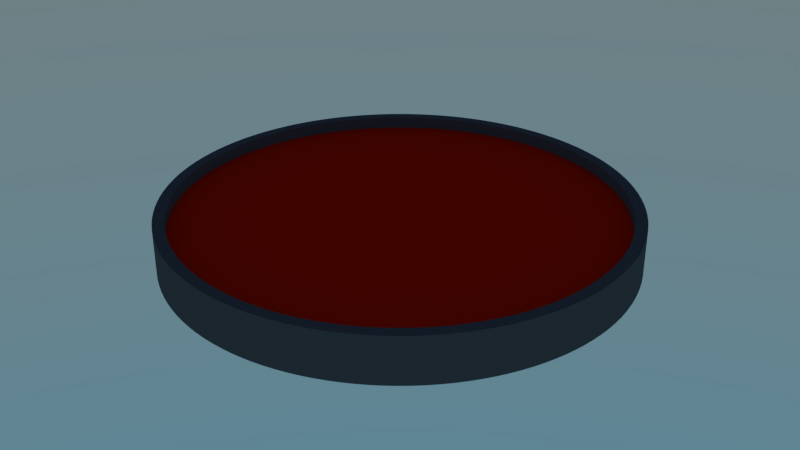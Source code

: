# Source: PetriBox.blend  (saved by Blender 2.79.0; exported with 4.5.12 LTS)
import bpy
from mathutils import Matrix  # noqa: F401  (used for matrix-valued properties, if any)

bpy.ops.wm.read_factory_settings(use_empty=True)
scene = bpy.context.scene
scene.name = 'Scene'

# ---- collections
col_collection_1 = bpy.data.collections.new('Collection 1'); scene.collection.children.link(col_collection_1)

# ---- materials (node trees are filled in below, after node groups)
mat_border = bpy.data.materials.new('Border')
mat_border.alpha_threshold = 0.0
mat_border.roughness = 0.5
mat_petri = bpy.data.materials.new('Petri')
mat_petri.alpha_threshold = 0.0
mat_petri.roughness = 0.5

# ---- material node trees
mat_border.use_nodes = True; mat_border.node_tree.nodes.clear()
_N = mat_border.node_tree.nodes; _L = mat_border.node_tree.links
n0 = _N.new('ShaderNodeOutputMaterial'); n0.name = 'Material Output'; n0.location = (300, 300)
n1 = _N.new('ShaderNodeBsdfDiffuse'); n1.name = 'Diffuse BSDF'; n1.location = (10, 300)
n1.inputs[0].default_value = (0.1156, 0.1156, 0.1156, 1.0)
_L.new(n1.outputs[0], n0.inputs[0])
n0.is_active_output = True
mat_petri.use_nodes = True; mat_petri.node_tree.nodes.clear()
_N = mat_petri.node_tree.nodes; _L = mat_petri.node_tree.links
n0 = _N.new('ShaderNodeOutputMaterial'); n0.name = 'Material Output'; n0.location = (300, 300)
n1 = _N.new('ShaderNodeBsdfDiffuse'); n1.name = 'Diffuse BSDF'; n1.location = (10, 300)
n1.inputs[0].default_value = (0.8, 0.01215, 0.0, 1.0)
_L.new(n1.outputs[0], n0.inputs[0])
n0.is_active_output = True

# ---- world
world_world = bpy.data.worlds.new('World'); scene.world = world_world
world_world.use_nodes = True; world_world.node_tree.nodes.clear()
_N = world_world.node_tree.nodes; _L = world_world.node_tree.links
n0 = _N.new('ShaderNodeOutputWorld'); n0.name = 'World Output'; n0.location = (300, 300)
n1 = _N.new('ShaderNodeBackground'); n1.name = 'Background'; n1.location = (10, 300)
n2 = _N.new('ShaderNodeTexSky'); n2.name = 'Sky Texture'; n2.location = (-190, 300)
n2.sky_type = 'HOSEK_WILKIE'
n2.sun_elevation = 1.571
_L.new(n1.outputs[0], n0.inputs[0])
_L.new(n2.outputs[0], n1.inputs[0])
n0.is_active_output = True
world_world.color = (0.05088, 0.05088, 0.05088)
world_world.use_sun_shadow = False
world_world.sun_shadow_jitter_overblur = 0.0
world_world.cycles.sampling_method = 'MANUAL'

# ---- meshes
me_cylinder_001 = bpy.data.meshes.new('Cylinder.001')
me_cylinder_001.from_pydata([(1.519e-08, -8.689e-09, -0.04886), (1.519e-08, -8.689e-09, 0.04886), (1.519e-08, 0.9771, -0.04886), (1.519e-08, 0.9771, 0.04886), (0.04795, 0.9759, -0.04886), (0.04795, 0.9759, 0.04886), (0.09577, 0.9724, -0.04886), (0.09577, 0.9724, 0.04886), (0.1434, 0.9665, -0.04886), (0.1434, 0.9665, 0.04886), (0.1906, 0.9583, -0.04886), (0.1906, 0.9583, 0.04886), (0.2374, 0.9478, -0.04886), (0.2374, 0.9478, 0.04886), (0.2836, 0.935, -0.04886), (0.2836, 0.935, 0.04886), (0.3292, 0.92, -0.04886), (0.3292, 0.92, 0.04886), (0.3739, 0.9027, -0.04886), (0.3739, 0.9027, 0.04886), (0.4178, 0.8833, -0.04886), (0.4178, 0.8833, 0.04886), (0.4606, 0.8617, -0.04886), (0.4606, 0.8617, 0.04886), (0.5023, 0.8381, -0.04886), (0.5023, 0.8381, 0.04886), (0.5429, 0.8124, -0.04886), (0.5429, 0.8124, 0.04886), (0.5821, 0.7848, -0.04886), (0.5821, 0.7848, 0.04886), (0.6199, 0.7553, -0.04886), (0.6199, 0.7553, 0.04886), (0.6562, 0.724, -0.04886), (0.6562, 0.724, 0.04886), (0.6909, 0.6909, -0.04886), (0.6909, 0.6909, 0.04886), (0.724, 0.6562, -0.04886), (0.724, 0.6562, 0.04886), (0.7553, 0.6199, -0.04886), (0.7553, 0.6199, 0.04886), (0.7848, 0.5821, -0.04886), (0.7848, 0.5821, 0.04886), (0.8124, 0.5429, -0.04886), (0.8124, 0.5429, 0.04886), (0.8381, 0.5023, -0.04886), (0.8381, 0.5023, 0.04886), (0.8617, 0.4606, -0.04886), (0.8617, 0.4606, 0.04886), (0.8833, 0.4178, -0.04886), (0.8833, 0.4178, 0.04886), (0.9027, 0.3739, -0.04886), (0.9027, 0.3739, 0.04886), (0.92, 0.3292, -0.04886), (0.92, 0.3292, 0.04886), (0.935, 0.2836, -0.04886), (0.935, 0.2836, 0.04886), (0.9478, 0.2374, -0.04886), (0.9478, 0.2374, 0.04886), (0.9583, 0.1906, -0.04886), (0.9583, 0.1906, 0.04886), (0.9665, 0.1434, -0.04886), (0.9665, 0.1434, 0.04886), (0.9724, 0.09577, -0.04886), (0.9724, 0.09577, 0.04886), (0.9759, 0.04794, -0.04886), (0.9759, 0.04794, 0.04886), (0.9771, -4.008e-07, -0.04886), (0.9771, -4.008e-07, 0.04886), (0.9759, -0.04795, -0.04886), (0.9759, -0.04795, 0.04886), (0.9724, -0.09578, -0.04886), (0.9724, -0.09578, 0.04886), (0.9665, -0.1434, -0.04886), (0.9665, -0.1434, 0.04886), (0.9583, -0.1906, -0.04886), (0.9583, -0.1906, 0.04886), (0.9478, -0.2374, -0.04886), (0.9478, -0.2374, 0.04886), (0.935, -0.2836, -0.04886), (0.935, -0.2836, 0.04886), (0.92, -0.3292, -0.04886), (0.92, -0.3292, 0.04886), (0.9027, -0.3739, -0.04886), (0.9027, -0.3739, 0.04886), (0.8833, -0.4178, -0.04886), (0.8833, -0.4178, 0.04886), (0.8617, -0.4606, -0.04886), (0.8617, -0.4606, 0.04886), (0.8381, -0.5023, -0.04886), (0.8381, -0.5023, 0.04886), (0.8124, -0.5429, -0.04886), (0.8124, -0.5429, 0.04886), (0.7848, -0.5821, -0.04886), (0.7848, -0.5821, 0.04886), (0.7553, -0.6199, -0.04886), (0.7553, -0.6199, 0.04886), (0.724, -0.6562, -0.04886), (0.724, -0.6562, 0.04886), (0.6909, -0.6909, -0.04886), (0.6909, -0.6909, 0.04886), (0.6562, -0.724, -0.04886), (0.6562, -0.724, 0.04886), (0.6199, -0.7553, -0.04886), (0.6199, -0.7553, 0.04886), (0.5821, -0.7848, -0.04886), (0.5821, -0.7848, 0.04886), (0.5429, -0.8124, -0.04886), (0.5429, -0.8124, 0.04886), (0.5023, -0.8381, -0.04886), (0.5023, -0.8381, 0.04886), (0.4606, -0.8617, -0.04886), (0.4606, -0.8617, 0.04886), (0.4178, -0.8833, -0.04886), (0.4178, -0.8833, 0.04886), (0.3739, -0.9027, -0.04886), (0.3739, -0.9027, 0.04886), (0.3292, -0.92, -0.04886), (0.3292, -0.92, 0.04886), (0.2836, -0.935, -0.04886), (0.2836, -0.935, 0.04886), (0.2374, -0.9478, -0.04886), (0.2374, -0.9478, 0.04886), (0.1906, -0.9583, -0.04886), (0.1906, -0.9583, 0.04886), (0.1434, -0.9665, -0.04886), (0.1434, -0.9665, 0.04886), (0.09578, -0.9724, -0.04886), (0.09578, -0.9724, 0.04886), (0.04795, -0.9759, -0.04886), (0.04795, -0.9759, 0.04886), (1.793e-06, -0.9771, -0.04886), (1.793e-06, -0.9771, 0.04886), (-0.04794, -0.9759, -0.04886), (-0.04794, -0.9759, 0.04886), (-0.09577, -0.9724, -0.04886), (-0.09577, -0.9724, 0.04886), (-0.1434, -0.9665, -0.04886), (-0.1434, -0.9665, 0.04886), (-0.1906, -0.9583, -0.04886), (-0.1906, -0.9583, 0.04886), (-0.2374, -0.9478, -0.04886), (-0.2374, -0.9478, 0.04886), (-0.2836, -0.935, -0.04886), (-0.2836, -0.935, 0.04886), (-0.3292, -0.92, -0.04886), (-0.3292, -0.92, 0.04886), (-0.3739, -0.9027, -0.04886), (-0.3739, -0.9027, 0.04886), (-0.4178, -0.8833, -0.04886), (-0.4178, -0.8833, 0.04886), (-0.4606, -0.8617, -0.04886), (-0.4606, -0.8617, 0.04886), (-0.5023, -0.8381, -0.04886), (-0.5023, -0.8381, 0.04886), (-0.5429, -0.8124, -0.04886), (-0.5429, -0.8124, 0.04886), (-0.5821, -0.7848, -0.04886), (-0.5821, -0.7848, 0.04886), (-0.6199, -0.7553, -0.04886), (-0.6199, -0.7553, 0.04886), (-0.6562, -0.724, -0.04886), (-0.6562, -0.724, 0.04886), (-0.6909, -0.6909, -0.04886), (-0.6909, -0.6909, 0.04886), (-0.724, -0.6562, -0.04886), (-0.724, -0.6562, 0.04886), (-0.7553, -0.6199, -0.04886), (-0.7553, -0.6199, 0.04886), (-0.7848, -0.5821, -0.04886), (-0.7848, -0.5821, 0.04886), (-0.8124, -0.5429, -0.04886), (-0.8124, -0.5429, 0.04886), (-0.8381, -0.5023, -0.04886), (-0.8381, -0.5023, 0.04886), (-0.8617, -0.4606, -0.04886), (-0.8617, -0.4606, 0.04886), (-0.8833, -0.4178, -0.04886), (-0.8833, -0.4178, 0.04886), (-0.9027, -0.3739, -0.04886), (-0.9027, -0.3739, 0.04886), (-0.92, -0.3292, -0.04886), (-0.92, -0.3292, 0.04886), (-0.935, -0.2836, -0.04886), (-0.935, -0.2836, 0.04886), (-0.9478, -0.2374, -0.04886), (-0.9478, -0.2374, 0.04886), (-0.9583, -0.1906, -0.04886), (-0.9583, -0.1906, 0.04886), (-0.9665, -0.1434, -0.04886), (-0.9665, -0.1434, 0.04886), (-0.9724, -0.09578, -0.04886), (-0.9724, -0.09578, 0.04886), (-0.9759, -0.04795, -0.04886), (-0.9759, -0.04795, 0.04886), (-0.9771, -1.395e-06, -0.04886), (-0.9771, -1.395e-06, 0.04886), (-0.9759, 0.04794, -0.04886), (-0.9759, 0.04794, 0.04886), (-0.9724, 0.09577, -0.04886), (-0.9724, 0.09577, 0.04886), (-0.9665, 0.1434, -0.04886), (-0.9665, 0.1434, 0.04886), (-0.9583, 0.1906, -0.04886), (-0.9583, 0.1906, 0.04886), (-0.9478, 0.2374, -0.04886), (-0.9478, 0.2374, 0.04886), (-0.935, 0.2836, -0.04886), (-0.935, 0.2836, 0.04886), (-0.92, 0.3292, -0.04886), (-0.92, 0.3292, 0.04886), (-0.9027, 0.3739, -0.04886), (-0.9027, 0.3739, 0.04886), (-0.8833, 0.4178, -0.04886), (-0.8833, 0.4178, 0.04886), (-0.8617, 0.4606, -0.04886), (-0.8617, 0.4606, 0.04886), (-0.8381, 0.5023, -0.04886), (-0.8381, 0.5023, 0.04886), (-0.8124, 0.5429, -0.04886), (-0.8124, 0.5429, 0.04886), (-0.7848, 0.5821, -0.04886), (-0.7848, 0.5821, 0.04886), (-0.7553, 0.6199, -0.04886), (-0.7553, 0.6199, 0.04886), (-0.724, 0.6562, -0.04886), (-0.724, 0.6562, 0.04886), (-0.6909, 0.6909, -0.04886), (-0.6909, 0.6909, 0.04886), (-0.6562, 0.724, -0.04886), (-0.6562, 0.724, 0.04886), (-0.6199, 0.7553, -0.04886), (-0.6199, 0.7553, 0.04886), (-0.5821, 0.7848, -0.04886), (-0.5821, 0.7848, 0.04886), (-0.5429, 0.8124, -0.04886), (-0.5429, 0.8124, 0.04886), (-0.5023, 0.8381, -0.04886), (-0.5023, 0.8381, 0.04886), (-0.4606, 0.8617, -0.04886), (-0.4606, 0.8617, 0.04886), (-0.4178, 0.8833, -0.04886), (-0.4178, 0.8833, 0.04886), (-0.3739, 0.9027, -0.04886), (-0.3739, 0.9027, 0.04886), (-0.3292, 0.92, -0.04886), (-0.3292, 0.92, 0.04886), (-0.2836, 0.935, -0.04886), (-0.2836, 0.935, 0.04886), (-0.2374, 0.9478, -0.04886), (-0.2374, 0.9478, 0.04886), (-0.1906, 0.9583, -0.04886), (-0.1906, 0.9583, 0.04886), (-0.1434, 0.9665, -0.04886), (-0.1434, 0.9665, 0.04886), (-0.09577, 0.9724, -0.04886), (-0.09577, 0.9724, 0.04886), (-0.04794, 0.9759, -0.04886), (-0.04794, 0.9759, 0.04886), (0.0, 1.0, -0.1), (0.0, 1.0, 0.1), (0.04907, 0.9988, -0.1), (0.04907, 0.9988, 0.1), (0.09802, 0.9952, -0.1), (0.09802, 0.9952, 0.1), (0.1467, 0.9892, -0.1), (0.1467, 0.9892, 0.1), (0.1951, 0.9808, -0.1), (0.1951, 0.9808, 0.1), (0.243, 0.97, -0.1), (0.243, 0.97, 0.1), (0.2903, 0.9569, -0.1), (0.2903, 0.9569, 0.1), (0.3369, 0.9415, -0.1), (0.3369, 0.9415, 0.1), (0.3827, 0.9239, -0.1), (0.3827, 0.9239, 0.1), (0.4276, 0.904, -0.1), (0.4276, 0.904, 0.1), (0.4714, 0.8819, -0.1), (0.4714, 0.8819, 0.1), (0.5141, 0.8577, -0.1), (0.5141, 0.8577, 0.1), (0.5556, 0.8315, -0.1), (0.5556, 0.8315, 0.1), (0.5957, 0.8032, -0.1), (0.5957, 0.8032, 0.1), (0.6344, 0.773, -0.1), (0.6344, 0.773, 0.1), (0.6716, 0.741, -0.1), (0.6716, 0.741, 0.1), (0.7071, 0.7071, -0.1), (0.7071, 0.7071, 0.1), (0.741, 0.6716, -0.1), (0.741, 0.6716, 0.1), (0.773, 0.6344, -0.1), (0.773, 0.6344, 0.1), (0.8032, 0.5957, -0.1), (0.8032, 0.5957, 0.1), (0.8315, 0.5556, -0.1), (0.8315, 0.5556, 0.1), (0.8577, 0.5141, -0.1), (0.8577, 0.5141, 0.1), (0.8819, 0.4714, -0.1), (0.8819, 0.4714, 0.1), (0.904, 0.4276, -0.1), (0.904, 0.4276, 0.1), (0.9239, 0.3827, -0.1), (0.9239, 0.3827, 0.1), (0.9415, 0.3369, -0.1), (0.9415, 0.3369, 0.1), (0.9569, 0.2903, -0.1), (0.9569, 0.2903, 0.1), (0.97, 0.243, -0.1), (0.97, 0.243, 0.1), (0.9808, 0.1951, -0.1), (0.9808, 0.1951, 0.1), (0.9892, 0.1467, -0.1), (0.9892, 0.1467, 0.1), (0.9952, 0.09802, -0.1), (0.9952, 0.09802, 0.1), (0.9988, 0.04907, -0.1), (0.9988, 0.04907, 0.1), (1.0, -4.013e-07, -0.1), (1.0, -4.013e-07, 0.1), (0.9988, -0.04907, -0.1), (0.9988, -0.04907, 0.1), (0.9952, -0.09802, -0.1), (0.9952, -0.09802, 0.1), (0.9892, -0.1467, -0.1), (0.9892, -0.1467, 0.1), (0.9808, -0.1951, -0.1), (0.9808, -0.1951, 0.1), (0.97, -0.243, -0.1), (0.97, -0.243, 0.1), (0.9569, -0.2903, -0.1), (0.9569, -0.2903, 0.1), (0.9415, -0.3369, -0.1), (0.9415, -0.3369, 0.1), (0.9239, -0.3827, -0.1), (0.9239, -0.3827, 0.1), (0.904, -0.4276, -0.1), (0.904, -0.4276, 0.1), (0.8819, -0.4714, -0.1), (0.8819, -0.4714, 0.1), (0.8577, -0.5141, -0.1), (0.8577, -0.5141, 0.1), (0.8315, -0.5556, -0.1), (0.8315, -0.5556, 0.1), (0.8032, -0.5957, -0.1), (0.8032, -0.5957, 0.1), (0.773, -0.6344, -0.1), (0.773, -0.6344, 0.1), (0.741, -0.6716, -0.1), (0.741, -0.6716, 0.1), (0.7071, -0.7071, -0.1), (0.7071, -0.7071, 0.1), (0.6716, -0.741, -0.1), (0.6716, -0.741, 0.1), (0.6344, -0.773, -0.1), (0.6344, -0.773, 0.1), (0.5957, -0.8032, -0.1), (0.5957, -0.8032, 0.1), (0.5556, -0.8315, -0.1), (0.5556, -0.8315, 0.1), (0.5141, -0.8577, -0.1), (0.5141, -0.8577, 0.1), (0.4714, -0.8819, -0.1), (0.4714, -0.8819, 0.1), (0.4276, -0.904, -0.1), (0.4276, -0.904, 0.1), (0.3827, -0.9239, -0.1), (0.3827, -0.9239, 0.1), (0.3369, -0.9415, -0.1), (0.3369, -0.9415, 0.1), (0.2903, -0.9569, -0.1), (0.2903, -0.9569, 0.1), (0.243, -0.97, -0.1), (0.243, -0.97, 0.1), (0.1951, -0.9808, -0.1), (0.1951, -0.9808, 0.1), (0.1467, -0.9892, -0.1), (0.1467, -0.9892, 0.1), (0.09802, -0.9952, -0.1), (0.09802, -0.9952, 0.1), (0.04907, -0.9988, -0.1), (0.04907, -0.9988, 0.1), (1.82e-06, -1.0, -0.1), (1.82e-06, -1.0, 0.1), (-0.04907, -0.9988, -0.1), (-0.04907, -0.9988, 0.1), (-0.09802, -0.9952, -0.1), (-0.09802, -0.9952, 0.1), (-0.1467, -0.9892, -0.1), (-0.1467, -0.9892, 0.1), (-0.1951, -0.9808, -0.1), (-0.1951, -0.9808, 0.1), (-0.243, -0.97, -0.1), (-0.243, -0.97, 0.1), (-0.2903, -0.9569, -0.1), (-0.2903, -0.9569, 0.1), (-0.3369, -0.9415, -0.1), (-0.3369, -0.9415, 0.1), (-0.3827, -0.9239, -0.1), (-0.3827, -0.9239, 0.1), (-0.4276, -0.904, -0.1), (-0.4276, -0.904, 0.1), (-0.4714, -0.8819, -0.1), (-0.4714, -0.8819, 0.1), (-0.5141, -0.8577, -0.1), (-0.5141, -0.8577, 0.1), (-0.5556, -0.8315, -0.1), (-0.5556, -0.8315, 0.1), (-0.5957, -0.8032, -0.1), (-0.5957, -0.8032, 0.1), (-0.6344, -0.773, -0.1), (-0.6344, -0.773, 0.1), (-0.6716, -0.741, -0.1), (-0.6716, -0.741, 0.1), (-0.7071, -0.7071, -0.1), (-0.7071, -0.7071, 0.1), (-0.7409, -0.6716, -0.1), (-0.7409, -0.6716, 0.1), (-0.773, -0.6344, -0.1), (-0.773, -0.6344, 0.1), (-0.8032, -0.5957, -0.1), (-0.8032, -0.5957, 0.1), (-0.8315, -0.5556, -0.1), (-0.8315, -0.5556, 0.1), (-0.8577, -0.5141, -0.1), (-0.8577, -0.5141, 0.1), (-0.8819, -0.4714, -0.1), (-0.8819, -0.4714, 0.1), (-0.904, -0.4276, -0.1), (-0.904, -0.4276, 0.1), (-0.9239, -0.3827, -0.1), (-0.9239, -0.3827, 0.1), (-0.9415, -0.3369, -0.1), (-0.9415, -0.3369, 0.1), (-0.9569, -0.2903, -0.1), (-0.9569, -0.2903, 0.1), (-0.97, -0.243, -0.1), (-0.97, -0.243, 0.1), (-0.9808, -0.1951, -0.1), (-0.9808, -0.1951, 0.1), (-0.9892, -0.1467, -0.1), (-0.9892, -0.1467, 0.1), (-0.9952, -0.09802, -0.1), (-0.9952, -0.09802, 0.1), (-0.9988, -0.04907, -0.1), (-0.9988, -0.04907, 0.1), (-1.0, -1.419e-06, -0.1), (-1.0, -1.419e-06, 0.1), (-0.9988, 0.04907, -0.1), (-0.9988, 0.04907, 0.1), (-0.9952, 0.09802, -0.1), (-0.9952, 0.09802, 0.1), (-0.9892, 0.1467, -0.1), (-0.9892, 0.1467, 0.1), (-0.9808, 0.1951, -0.1), (-0.9808, 0.1951, 0.1), (-0.97, 0.243, -0.1), (-0.97, 0.243, 0.1), (-0.9569, 0.2903, -0.1), (-0.9569, 0.2903, 0.1), (-0.9415, 0.3369, -0.1), (-0.9415, 0.3369, 0.1), (-0.9239, 0.3827, -0.1), (-0.9239, 0.3827, 0.1), (-0.904, 0.4276, -0.1), (-0.904, 0.4276, 0.1), (-0.8819, 0.4714, -0.1), (-0.8819, 0.4714, 0.1), (-0.8577, 0.5141, -0.1), (-0.8577, 0.5141, 0.1), (-0.8315, 0.5556, -0.1), (-0.8315, 0.5556, 0.1), (-0.8032, 0.5957, -0.1), (-0.8032, 0.5957, 0.1), (-0.773, 0.6344, -0.1), (-0.773, 0.6344, 0.1), (-0.741, 0.6716, -0.1), (-0.741, 0.6716, 0.1), (-0.7071, 0.7071, -0.1), (-0.7071, 0.7071, 0.1), (-0.6716, 0.741, -0.1), (-0.6716, 0.741, 0.1), (-0.6344, 0.773, -0.1), (-0.6344, 0.773, 0.1), (-0.5957, 0.8032, -0.1), (-0.5957, 0.8032, 0.1), (-0.5556, 0.8315, -0.1), (-0.5556, 0.8315, 0.1), (-0.5141, 0.8577, -0.1), (-0.5141, 0.8577, 0.1), (-0.4714, 0.8819, -0.1), (-0.4714, 0.8819, 0.1), (-0.4276, 0.904, -0.1), (-0.4276, 0.904, 0.1), (-0.3827, 0.9239, -0.1), (-0.3827, 0.9239, 0.1), (-0.3369, 0.9415, -0.1), (-0.3369, 0.9415, 0.1), (-0.2903, 0.9569, -0.1), (-0.2903, 0.9569, 0.1), (-0.243, 0.97, -0.1), (-0.243, 0.97, 0.1), (-0.1951, 0.9808, -0.1), (-0.1951, 0.9808, 0.1), (-0.1467, 0.9892, -0.1), (-0.1467, 0.9892, 0.1), (-0.09801, 0.9952, -0.1), (-0.09801, 0.9952, 0.1), (-0.04906, 0.9988, -0.1), (-0.04906, 0.9988, 0.1), (0.0, 0.95, -0.1), (0.0, 0.95, 0.1), (0.04662, 0.9489, -0.1), (0.04662, 0.9489, 0.1), (0.09312, 0.9454, -0.1), (0.09312, 0.9454, 0.1), (0.1394, 0.9397, -0.1), (0.1394, 0.9397, 0.1), (0.1853, 0.9317, -0.1), (0.1853, 0.9317, 0.1), (0.2308, 0.9215, -0.1), (0.2308, 0.9215, 0.1), (0.2758, 0.9091, -0.1), (0.2758, 0.9091, 0.1), (0.32, 0.8945, -0.1), (0.32, 0.8945, 0.1), (0.3635, 0.8777, -0.1), (0.3635, 0.8777, 0.1), (0.4062, 0.8588, -0.1), (0.4062, 0.8588, 0.1), (0.4478, 0.8378, -0.1), (0.4478, 0.8378, 0.1), (0.4884, 0.8148, -0.1), (0.4884, 0.8148, 0.1), (0.5278, 0.7899, -0.1), (0.5278, 0.7899, 0.1), (0.5659, 0.763, -0.1), (0.5659, 0.763, 0.1), (0.6027, 0.7344, -0.1), (0.6027, 0.7344, 0.1), (0.638, 0.7039, -0.1), (0.638, 0.7039, 0.1), (0.6718, 0.6718, -0.1), (0.6718, 0.6718, 0.1), (0.7039, 0.638, -0.1), (0.7039, 0.638, 0.1), (0.7344, 0.6027, -0.1), (0.7344, 0.6027, 0.1), (0.763, 0.5659, -0.1), (0.763, 0.5659, 0.1), (0.7899, 0.5278, -0.1), (0.7899, 0.5278, 0.1), (0.8148, 0.4884, -0.1), (0.8148, 0.4884, 0.1), (0.8378, 0.4478, -0.1), (0.8378, 0.4478, 0.1), (0.8588, 0.4062, -0.1), (0.8588, 0.4062, 0.1), (0.8777, 0.3635, -0.1), (0.8777, 0.3635, 0.1), (0.8945, 0.32, -0.1), (0.8945, 0.32, 0.1), (0.9091, 0.2758, -0.1), (0.9091, 0.2758, 0.1), (0.9215, 0.2308, -0.1), (0.9215, 0.2308, 0.1), (0.9317, 0.1853, -0.1), (0.9317, 0.1853, 0.1), (0.9397, 0.1394, -0.1), (0.9397, 0.1394, 0.1), (0.9454, 0.09312, -0.1), (0.9454, 0.09312, 0.1), (0.9489, 0.04662, -0.1), (0.9489, 0.04662, 0.1), (0.95, -4.013e-07, -0.1), (0.95, -4.013e-07, 0.1), (0.9489, -0.04662, -0.1), (0.9489, -0.04662, 0.1), (0.9454, -0.09312, -0.1), (0.9454, -0.09312, 0.1), (0.9397, -0.1394, -0.1), (0.9397, -0.1394, 0.1), (0.9317, -0.1853, -0.1), (0.9317, -0.1853, 0.1), (0.9215, -0.2308, -0.1), (0.9215, -0.2308, 0.1), (0.9091, -0.2758, -0.1), (0.9091, -0.2758, 0.1), (0.8945, -0.32, -0.1), (0.8945, -0.32, 0.1), (0.8777, -0.3636, -0.1), (0.8777, -0.3636, 0.1), (0.8588, -0.4062, -0.1), (0.8588, -0.4062, 0.1), (0.8378, -0.4478, -0.1), (0.8378, -0.4478, 0.1), (0.8148, -0.4884, -0.1), (0.8148, -0.4884, 0.1), (0.7899, -0.5278, -0.1), (0.7899, -0.5278, 0.1), (0.763, -0.5659, -0.1), (0.763, -0.5659, 0.1), (0.7344, -0.6027, -0.1), (0.7344, -0.6027, 0.1), (0.7039, -0.638, -0.1), (0.7039, -0.638, 0.1), (0.6718, -0.6718, -0.1), (0.6718, -0.6718, 0.1), (0.638, -0.7039, -0.1), (0.638, -0.7039, 0.1), (0.6027, -0.7344, -0.1), (0.6027, -0.7344, 0.1), (0.5659, -0.763, -0.1), (0.5659, -0.763, 0.1), (0.5278, -0.7899, -0.1), (0.5278, -0.7899, 0.1), (0.4884, -0.8148, -0.1), (0.4884, -0.8148, 0.1), (0.4478, -0.8378, -0.1), (0.4478, -0.8378, 0.1), (0.4062, -0.8588, -0.1), (0.4062, -0.8588, 0.1), (0.3636, -0.8777, -0.1), (0.3636, -0.8777, 0.1), (0.32, -0.8945, -0.1), (0.32, -0.8945, 0.1), (0.2758, -0.9091, -0.1), (0.2758, -0.9091, 0.1), (0.2308, -0.9215, -0.1), (0.2308, -0.9215, 0.1), (0.1853, -0.9317, -0.1), (0.1853, -0.9317, 0.1), (0.1394, -0.9397, -0.1), (0.1394, -0.9397, 0.1), (0.09312, -0.9454, -0.1), (0.09312, -0.9454, 0.1), (0.04662, -0.9489, -0.1), (0.04662, -0.9489, 0.1), (1.82e-06, -0.95, -0.1), (1.82e-06, -0.95, 0.1), (-0.04661, -0.9489, -0.1), (-0.04661, -0.9489, 0.1), (-0.09312, -0.9454, -0.1), (-0.09312, -0.9454, 0.1), (-0.1394, -0.9397, -0.1), (-0.1394, -0.9397, 0.1), (-0.1853, -0.9317, -0.1), (-0.1853, -0.9317, 0.1), (-0.2308, -0.9215, -0.1), (-0.2308, -0.9215, 0.1), (-0.2758, -0.9091, -0.1), (-0.2758, -0.9091, 0.1), (-0.32, -0.8945, -0.1), (-0.32, -0.8945, 0.1), (-0.3635, -0.8777, -0.1), (-0.3635, -0.8777, 0.1), (-0.4062, -0.8588, -0.1), (-0.4062, -0.8588, 0.1), (-0.4478, -0.8378, -0.1), (-0.4478, -0.8378, 0.1), (-0.4884, -0.8148, -0.1), (-0.4884, -0.8148, 0.1), (-0.5278, -0.7899, -0.1), (-0.5278, -0.7899, 0.1), (-0.5659, -0.7631, -0.1), (-0.5659, -0.7631, 0.1), (-0.6027, -0.7344, -0.1), (-0.6027, -0.7344, 0.1), (-0.638, -0.7039, -0.1), (-0.638, -0.7039, 0.1), (-0.6718, -0.6718, -0.1), (-0.6718, -0.6718, 0.1), (-0.7039, -0.638, -0.1), (-0.7039, -0.638, 0.1), (-0.7344, -0.6027, -0.1), (-0.7344, -0.6027, 0.1), (-0.763, -0.5659, -0.1), (-0.763, -0.5659, 0.1), (-0.7899, -0.5278, -0.1), (-0.7899, -0.5278, 0.1), (-0.8148, -0.4884, -0.1), (-0.8148, -0.4884, 0.1), (-0.8378, -0.4478, -0.1), (-0.8378, -0.4478, 0.1), (-0.8588, -0.4062, -0.1), (-0.8588, -0.4062, 0.1), (-0.8777, -0.3636, -0.1), (-0.8777, -0.3636, 0.1), (-0.8945, -0.32, -0.1), (-0.8945, -0.32, 0.1), (-0.9091, -0.2758, -0.1), (-0.9091, -0.2758, 0.1), (-0.9215, -0.2308, -0.1), (-0.9215, -0.2308, 0.1), (-0.9317, -0.1853, -0.1), (-0.9317, -0.1853, 0.1), (-0.9397, -0.1394, -0.1), (-0.9397, -0.1394, 0.1), (-0.9454, -0.09312, -0.1), (-0.9454, -0.09312, 0.1), (-0.9489, -0.04662, -0.1), (-0.9489, -0.04662, 0.1), (-0.95, -1.419e-06, -0.1), (-0.95, -1.419e-06, 0.1), (-0.9489, 0.04661, -0.1), (-0.9489, 0.04661, 0.1), (-0.9454, 0.09312, -0.1), (-0.9454, 0.09312, 0.1), (-0.9397, 0.1394, -0.1), (-0.9397, 0.1394, 0.1), (-0.9317, 0.1853, -0.1), (-0.9317, 0.1853, 0.1), (-0.9215, 0.2308, -0.1), (-0.9215, 0.2308, 0.1), (-0.9091, 0.2758, -0.1), (-0.9091, 0.2758, 0.1), (-0.8945, 0.32, -0.1), (-0.8945, 0.32, 0.1), (-0.8777, 0.3635, -0.1), (-0.8777, 0.3635, 0.1), (-0.8588, 0.4062, -0.1), (-0.8588, 0.4062, 0.1), (-0.8378, 0.4478, -0.1), (-0.8378, 0.4478, 0.1), (-0.8148, 0.4884, -0.1), (-0.8148, 0.4884, 0.1), (-0.7899, 0.5278, -0.1), (-0.7899, 0.5278, 0.1), (-0.763, 0.5659, -0.1), (-0.763, 0.5659, 0.1), (-0.7344, 0.6027, -0.1), (-0.7344, 0.6027, 0.1), (-0.7039, 0.638, -0.1), (-0.7039, 0.638, 0.1), (-0.6718, 0.6718, -0.1), (-0.6718, 0.6718, 0.1), (-0.638, 0.7039, -0.1), (-0.638, 0.7039, 0.1), (-0.6027, 0.7344, -0.1), (-0.6027, 0.7344, 0.1), (-0.5659, 0.763, -0.1), (-0.5659, 0.763, 0.1), (-0.5278, 0.7899, -0.1), (-0.5278, 0.7899, 0.1), (-0.4884, 0.8148, -0.1), (-0.4884, 0.8148, 0.1), (-0.4478, 0.8378, -0.1), (-0.4478, 0.8378, 0.1), (-0.4062, 0.8588, -0.1), (-0.4062, 0.8588, 0.1), (-0.3635, 0.8777, -0.1), (-0.3635, 0.8777, 0.1), (-0.32, 0.8945, -0.1), (-0.32, 0.8945, 0.1), (-0.2758, 0.9091, -0.1), (-0.2758, 0.9091, 0.1), (-0.2308, 0.9215, -0.1), (-0.2308, 0.9215, 0.1), (-0.1853, 0.9317, -0.1), (-0.1853, 0.9317, 0.1), (-0.1394, 0.9397, -0.1), (-0.1394, 0.9397, 0.1), (-0.09311, 0.9454, -0.1), (-0.09311, 0.9454, 0.1), (-0.04661, 0.9489, -0.1), (-0.04661, 0.9489, 0.1)], [], [(0, 2, 4), (1, 5, 3), (2, 3, 5, 4), (0, 4, 6), (1, 7, 5), (4, 5, 7, 6), (0, 6, 8), (1, 9, 7), (6, 7, 9, 8), (0, 8, 10), (1, 11, 9), (8, 9, 11, 10), (0, 10, 12), (1, 13, 11), (10, 11, 13, 12), (0, 12, 14), (1, 15, 13), (12, 13, 15, 14), (0, 14, 16), (1, 17, 15), (14, 15, 17, 16), (0, 16, 18), (1, 19, 17), (16, 17, 19, 18), (0, 18, 20), (1, 21, 19), (18, 19, 21, 20), (0, 20, 22), (1, 23, 21), (20, 21, 23, 22), (0, 22, 24), (1, 25, 23), (22, 23, 25, 24), (0, 24, 26), (1, 27, 25), (24, 25, 27, 26), (0, 26, 28), (1, 29, 27), (26, 27, 29, 28), (0, 28, 30), (1, 31, 29), (28, 29, 31, 30), (0, 30, 32), (1, 33, 31), (30, 31, 33, 32), (0, 32, 34), (1, 35, 33), (32, 33, 35, 34), (0, 34, 36), (1, 37, 35), (34, 35, 37, 36), (0, 36, 38), (1, 39, 37), (36, 37, 39, 38), (0, 38, 40), (1, 41, 39), (38, 39, 41, 40), (0, 40, 42), (1, 43, 41), (40, 41, 43, 42), (0, 42, 44), (1, 45, 43), (42, 43, 45, 44), (0, 44, 46), (1, 47, 45), (44, 45, 47, 46), (0, 46, 48), (1, 49, 47), (46, 47, 49, 48), (0, 48, 50), (1, 51, 49), (48, 49, 51, 50), (0, 50, 52), (1, 53, 51), (50, 51, 53, 52), (0, 52, 54), (1, 55, 53), (52, 53, 55, 54), (0, 54, 56), (1, 57, 55), (54, 55, 57, 56), (0, 56, 58), (1, 59, 57), (56, 57, 59, 58), (0, 58, 60), (1, 61, 59), (58, 59, 61, 60), (0, 60, 62), (1, 63, 61), (60, 61, 63, 62), (0, 62, 64), (1, 65, 63), (62, 63, 65, 64), (0, 64, 66), (1, 67, 65), (64, 65, 67, 66), (0, 66, 68), (1, 69, 67), (66, 67, 69, 68), (0, 68, 70), (1, 71, 69), (68, 69, 71, 70), (0, 70, 72), (1, 73, 71), (70, 71, 73, 72), (0, 72, 74), (1, 75, 73), (72, 73, 75, 74), (0, 74, 76), (1, 77, 75), (74, 75, 77, 76), (0, 76, 78), (1, 79, 77), (76, 77, 79, 78), (0, 78, 80), (1, 81, 79), (78, 79, 81, 80), (0, 80, 82), (1, 83, 81), (80, 81, 83, 82), (0, 82, 84), (1, 85, 83), (82, 83, 85, 84), (0, 84, 86), (1, 87, 85), (84, 85, 87, 86), (0, 86, 88), (1, 89, 87), (86, 87, 89, 88), (0, 88, 90), (1, 91, 89), (88, 89, 91, 90), (0, 90, 92), (1, 93, 91), (90, 91, 93, 92), (0, 92, 94), (1, 95, 93), (92, 93, 95, 94), (0, 94, 96), (1, 97, 95), (94, 95, 97, 96), (0, 96, 98), (1, 99, 97), (96, 97, 99, 98), (0, 98, 100), (1, 101, 99), (98, 99, 101, 100), (0, 100, 102), (1, 103, 101), (100, 101, 103, 102), (0, 102, 104), (1, 105, 103), (102, 103, 105, 104), (0, 104, 106), (1, 107, 105), (104, 105, 107, 106), (0, 106, 108), (1, 109, 107), (106, 107, 109, 108), (0, 108, 110), (1, 111, 109), (108, 109, 111, 110), (0, 110, 112), (1, 113, 111), (110, 111, 113, 112), (0, 112, 114), (1, 115, 113), (112, 113, 115, 114), (0, 114, 116), (1, 117, 115), (114, 115, 117, 116), (0, 116, 118), (1, 119, 117), (116, 117, 119, 118), (0, 118, 120), (1, 121, 119), (118, 119, 121, 120), (0, 120, 122), (1, 123, 121), (120, 121, 123, 122), (0, 122, 124), (1, 125, 123), (122, 123, 125, 124), (0, 124, 126), (1, 127, 125), (124, 125, 127, 126), (0, 126, 128), (1, 129, 127), (126, 127, 129, 128), (0, 128, 130), (1, 131, 129), (128, 129, 131, 130), (0, 130, 132), (1, 133, 131), (130, 131, 133, 132), (0, 132, 134), (1, 135, 133), (132, 133, 135, 134), (0, 134, 136), (1, 137, 135), (134, 135, 137, 136), (0, 136, 138), (1, 139, 137), (136, 137, 139, 138), (0, 138, 140), (1, 141, 139), (138, 139, 141, 140), (0, 140, 142), (1, 143, 141), (140, 141, 143, 142), (0, 142, 144), (1, 145, 143), (142, 143, 145, 144), (0, 144, 146), (1, 147, 145), (144, 145, 147, 146), (0, 146, 148), (1, 149, 147), (146, 147, 149, 148), (0, 148, 150), (1, 151, 149), (148, 149, 151, 150), (0, 150, 152), (1, 153, 151), (150, 151, 153, 152), (0, 152, 154), (1, 155, 153), (152, 153, 155, 154), (0, 154, 156), (1, 157, 155), (154, 155, 157, 156), (0, 156, 158), (1, 159, 157), (156, 157, 159, 158), (0, 158, 160), (1, 161, 159), (158, 159, 161, 160), (0, 160, 162), (1, 163, 161), (160, 161, 163, 162), (0, 162, 164), (1, 165, 163), (162, 163, 165, 164), (0, 164, 166), (1, 167, 165), (164, 165, 167, 166), (0, 166, 168), (1, 169, 167), (166, 167, 169, 168), (0, 168, 170), (1, 171, 169), (168, 169, 171, 170), (0, 170, 172), (1, 173, 171), (170, 171, 173, 172), (0, 172, 174), (1, 175, 173), (172, 173, 175, 174), (0, 174, 176), (1, 177, 175), (174, 175, 177, 176), (0, 176, 178), (1, 179, 177), (176, 177, 179, 178), (0, 178, 180), (1, 181, 179), (178, 179, 181, 180), (0, 180, 182), (1, 183, 181), (180, 181, 183, 182), (0, 182, 184), (1, 185, 183), (182, 183, 185, 184), (0, 184, 186), (1, 187, 185), (184, 185, 187, 186), (0, 186, 188), (1, 189, 187), (186, 187, 189, 188), (0, 188, 190), (1, 191, 189), (188, 189, 191, 190), (0, 190, 192), (1, 193, 191), (190, 191, 193, 192), (0, 192, 194), (1, 195, 193), (192, 193, 195, 194), (0, 194, 196), (1, 197, 195), (194, 195, 197, 196), (0, 196, 198), (1, 199, 197), (196, 197, 199, 198), (0, 198, 200), (1, 201, 199), (198, 199, 201, 200), (0, 200, 202), (1, 203, 201), (200, 201, 203, 202), (0, 202, 204), (1, 205, 203), (202, 203, 205, 204), (0, 204, 206), (1, 207, 205), (204, 205, 207, 206), (0, 206, 208), (1, 209, 207), (206, 207, 209, 208), (0, 208, 210), (1, 211, 209), (208, 209, 211, 210), (0, 210, 212), (1, 213, 211), (210, 211, 213, 212), (0, 212, 214), (1, 215, 213), (212, 213, 215, 214), (0, 214, 216), (1, 217, 215), (214, 215, 217, 216), (0, 216, 218), (1, 219, 217), (216, 217, 219, 218), (0, 218, 220), (1, 221, 219), (218, 219, 221, 220), (0, 220, 222), (1, 223, 221), (220, 221, 223, 222), (0, 222, 224), (1, 225, 223), (222, 223, 225, 224), (0, 224, 226), (1, 227, 225), (224, 225, 227, 226), (0, 226, 228), (1, 229, 227), (226, 227, 229, 228), (0, 228, 230), (1, 231, 229), (228, 229, 231, 230), (0, 230, 232), (1, 233, 231), (230, 231, 233, 232), (0, 232, 234), (1, 235, 233), (232, 233, 235, 234), (0, 234, 236), (1, 237, 235), (234, 235, 237, 236), (0, 236, 238), (1, 239, 237), (236, 237, 239, 238), (0, 238, 240), (1, 241, 239), (238, 239, 241, 240), (0, 240, 242), (1, 243, 241), (240, 241, 243, 242), (0, 242, 244), (1, 245, 243), (242, 243, 245, 244), (0, 244, 246), (1, 247, 245), (244, 245, 247, 246), (0, 246, 248), (1, 249, 247), (246, 247, 249, 248), (0, 248, 250), (1, 251, 249), (248, 249, 251, 250), (0, 250, 252), (1, 253, 251), (250, 251, 253, 252), (0, 252, 254), (1, 255, 253), (252, 253, 255, 254), (0, 254, 256), (1, 257, 255), (254, 255, 257, 256), (0, 256, 2), (1, 3, 257), (256, 257, 3, 2), (258, 259, 261, 260), (260, 261, 263, 262), (262, 263, 265, 264), (264, 265, 267, 266), (266, 267, 269, 268), (268, 269, 271, 270), (270, 271, 273, 272), (272, 273, 275, 274), (274, 275, 277, 276), (276, 277, 279, 278), (278, 279, 281, 280), (280, 281, 283, 282), (282, 283, 285, 284), (284, 285, 287, 286), (286, 287, 289, 288), (288, 289, 291, 290), (290, 291, 293, 292), (292, 293, 295, 294), (294, 295, 297, 296), (296, 297, 299, 298), (298, 299, 301, 300), (300, 301, 303, 302), (302, 303, 305, 304), (304, 305, 307, 306), (306, 307, 309, 308), (308, 309, 311, 310), (310, 311, 313, 312), (312, 313, 315, 314), (314, 315, 317, 316), (316, 317, 319, 318), (318, 319, 321, 320), (320, 321, 323, 322), (322, 323, 325, 324), (324, 325, 327, 326), (326, 327, 329, 328), (328, 329, 331, 330), (330, 331, 333, 332), (332, 333, 335, 334), (334, 335, 337, 336), (336, 337, 339, 338), (338, 339, 341, 340), (340, 341, 343, 342), (342, 343, 345, 344), (344, 345, 347, 346), (346, 347, 349, 348), (348, 349, 351, 350), (350, 351, 353, 352), (352, 353, 355, 354), (354, 355, 357, 356), (356, 357, 359, 358), (358, 359, 361, 360), (360, 361, 363, 362), (362, 363, 365, 364), (364, 365, 367, 366), (366, 367, 369, 368), (368, 369, 371, 370), (370, 371, 373, 372), (372, 373, 375, 374), (374, 375, 377, 376), (376, 377, 379, 378), (378, 379, 381, 380), (380, 381, 383, 382), (382, 383, 385, 384), (384, 385, 387, 386), (386, 387, 389, 388), (388, 389, 391, 390), (390, 391, 393, 392), (392, 393, 395, 394), (394, 395, 397, 396), (396, 397, 399, 398), (398, 399, 401, 400), (400, 401, 403, 402), (402, 403, 405, 404), (404, 405, 407, 406), (406, 407, 409, 408), (408, 409, 411, 410), (410, 411, 413, 412), (412, 413, 415, 414), (414, 415, 417, 416), (416, 417, 419, 418), (418, 419, 421, 420), (420, 421, 423, 422), (422, 423, 425, 424), (424, 425, 427, 426), (426, 427, 429, 428), (428, 429, 431, 430), (430, 431, 433, 432), (432, 433, 435, 434), (434, 435, 437, 436), (436, 437, 439, 438), (438, 439, 441, 440), (440, 441, 443, 442), (442, 443, 445, 444), (444, 445, 447, 446), (446, 447, 449, 448), (448, 449, 451, 450), (450, 451, 453, 452), (452, 453, 455, 454), (454, 455, 457, 456), (456, 457, 459, 458), (458, 459, 461, 460), (460, 461, 463, 462), (462, 463, 465, 464), (464, 465, 467, 466), (466, 467, 469, 468), (468, 469, 471, 470), (470, 471, 473, 472), (472, 473, 475, 474), (474, 475, 477, 476), (476, 477, 479, 478), (478, 479, 481, 480), (480, 481, 483, 482), (482, 483, 485, 484), (484, 485, 487, 486), (486, 487, 489, 488), (488, 489, 491, 490), (490, 491, 493, 492), (492, 493, 495, 494), (494, 495, 497, 496), (496, 497, 499, 498), (498, 499, 501, 500), (500, 501, 503, 502), (502, 503, 505, 504), (504, 505, 507, 506), (506, 507, 509, 508), (508, 509, 511, 510), (510, 511, 513, 512), (512, 513, 259, 258), (514, 516, 517, 515), (516, 518, 519, 517), (518, 520, 521, 519), (520, 522, 523, 521), (522, 524, 525, 523), (524, 526, 527, 525), (526, 528, 529, 527), (528, 530, 531, 529), (530, 532, 533, 531), (532, 534, 535, 533), (534, 536, 537, 535), (536, 538, 539, 537), (538, 540, 541, 539), (540, 542, 543, 541), (542, 544, 545, 543), (544, 546, 547, 545), (546, 548, 549, 547), (548, 550, 551, 549), (550, 552, 553, 551), (552, 554, 555, 553), (554, 556, 557, 555), (556, 558, 559, 557), (558, 560, 561, 559), (560, 562, 563, 561), (562, 564, 565, 563), (564, 566, 567, 565), (566, 568, 569, 567), (568, 570, 571, 569), (570, 572, 573, 571), (572, 574, 575, 573), (574, 576, 577, 575), (576, 578, 579, 577), (578, 580, 581, 579), (580, 582, 583, 581), (582, 584, 585, 583), (584, 586, 587, 585), (586, 588, 589, 587), (588, 590, 591, 589), (590, 592, 593, 591), (592, 594, 595, 593), (594, 596, 597, 595), (596, 598, 599, 597), (598, 600, 601, 599), (600, 602, 603, 601), (602, 604, 605, 603), (604, 606, 607, 605), (606, 608, 609, 607), (608, 610, 611, 609), (610, 612, 613, 611), (612, 614, 615, 613), (614, 616, 617, 615), (616, 618, 619, 617), (618, 620, 621, 619), (620, 622, 623, 621), (622, 624, 625, 623), (624, 626, 627, 625), (626, 628, 629, 627), (628, 630, 631, 629), (630, 632, 633, 631), (632, 634, 635, 633), (634, 636, 637, 635), (636, 638, 639, 637), (638, 640, 641, 639), (640, 642, 643, 641), (642, 644, 645, 643), (644, 646, 647, 645), (646, 648, 649, 647), (648, 650, 651, 649), (650, 652, 653, 651), (652, 654, 655, 653), (654, 656, 657, 655), (656, 658, 659, 657), (658, 660, 661, 659), (660, 662, 663, 661), (662, 664, 665, 663), (664, 666, 667, 665), (666, 668, 669, 667), (668, 670, 671, 669), (670, 672, 673, 671), (672, 674, 675, 673), (674, 676, 677, 675), (676, 678, 679, 677), (678, 680, 681, 679), (680, 682, 683, 681), (682, 684, 685, 683), (684, 686, 687, 685), (686, 688, 689, 687), (688, 690, 691, 689), (690, 692, 693, 691), (692, 694, 695, 693), (694, 696, 697, 695), (696, 698, 699, 697), (698, 700, 701, 699), (700, 702, 703, 701), (702, 704, 705, 703), (704, 706, 707, 705), (706, 708, 709, 707), (708, 710, 711, 709), (710, 712, 713, 711), (712, 714, 715, 713), (714, 716, 717, 715), (716, 718, 719, 717), (718, 720, 721, 719), (720, 722, 723, 721), (722, 724, 725, 723), (724, 726, 727, 725), (726, 728, 729, 727), (728, 730, 731, 729), (730, 732, 733, 731), (732, 734, 735, 733), (734, 736, 737, 735), (736, 738, 739, 737), (738, 740, 741, 739), (740, 742, 743, 741), (742, 744, 745, 743), (744, 746, 747, 745), (746, 748, 749, 747), (748, 750, 751, 749), (750, 752, 753, 751), (752, 754, 755, 753), (754, 756, 757, 755), (756, 758, 759, 757), (758, 760, 761, 759), (760, 762, 763, 761), (762, 764, 765, 763), (764, 766, 767, 765), (766, 768, 769, 767), (768, 514, 515, 769), (258, 260, 516, 514), (261, 259, 515, 517), (260, 262, 518, 516), (263, 261, 517, 519), (262, 264, 520, 518), (265, 263, 519, 521), (264, 266, 522, 520), (267, 265, 521, 523), (266, 268, 524, 522), (269, 267, 523, 525), (268, 270, 526, 524), (271, 269, 525, 527), (270, 272, 528, 526), (273, 271, 527, 529), (272, 274, 530, 528), (275, 273, 529, 531), (274, 276, 532, 530), (277, 275, 531, 533), (276, 278, 534, 532), (279, 277, 533, 535), (278, 280, 536, 534), (281, 279, 535, 537), (280, 282, 538, 536), (283, 281, 537, 539), (282, 284, 540, 538), (285, 283, 539, 541), (284, 286, 542, 540), (287, 285, 541, 543), (286, 288, 544, 542), (289, 287, 543, 545), (288, 290, 546, 544), (291, 289, 545, 547), (290, 292, 548, 546), (293, 291, 547, 549), (292, 294, 550, 548), (295, 293, 549, 551), (294, 296, 552, 550), (297, 295, 551, 553), (296, 298, 554, 552), (299, 297, 553, 555), (298, 300, 556, 554), (301, 299, 555, 557), (300, 302, 558, 556), (303, 301, 557, 559), (302, 304, 560, 558), (305, 303, 559, 561), (304, 306, 562, 560), (307, 305, 561, 563), (306, 308, 564, 562), (309, 307, 563, 565), (308, 310, 566, 564), (311, 309, 565, 567), (310, 312, 568, 566), (313, 311, 567, 569), (312, 314, 570, 568), (315, 313, 569, 571), (314, 316, 572, 570), (317, 315, 571, 573), (316, 318, 574, 572), (319, 317, 573, 575), (318, 320, 576, 574), (321, 319, 575, 577), (320, 322, 578, 576), (323, 321, 577, 579), (322, 324, 580, 578), (325, 323, 579, 581), (324, 326, 582, 580), (327, 325, 581, 583), (326, 328, 584, 582), (329, 327, 583, 585), (328, 330, 586, 584), (331, 329, 585, 587), (330, 332, 588, 586), (333, 331, 587, 589), (332, 334, 590, 588), (335, 333, 589, 591), (334, 336, 592, 590), (337, 335, 591, 593), (336, 338, 594, 592), (339, 337, 593, 595), (338, 340, 596, 594), (341, 339, 595, 597), (340, 342, 598, 596), (343, 341, 597, 599), (342, 344, 600, 598), (345, 343, 599, 601), (344, 346, 602, 600), (347, 345, 601, 603), (346, 348, 604, 602), (349, 347, 603, 605), (348, 350, 606, 604), (351, 349, 605, 607), (350, 352, 608, 606), (353, 351, 607, 609), (352, 354, 610, 608), (355, 353, 609, 611), (354, 356, 612, 610), (357, 355, 611, 613), (356, 358, 614, 612), (359, 357, 613, 615), (358, 360, 616, 614), (361, 359, 615, 617), (360, 362, 618, 616), (363, 361, 617, 619), (362, 364, 620, 618), (365, 363, 619, 621), (364, 366, 622, 620), (367, 365, 621, 623), (366, 368, 624, 622), (369, 367, 623, 625), (368, 370, 626, 624), (371, 369, 625, 627), (370, 372, 628, 626), (373, 371, 627, 629), (372, 374, 630, 628), (375, 373, 629, 631), (374, 376, 632, 630), (377, 375, 631, 633), (376, 378, 634, 632), (379, 377, 633, 635), (378, 380, 636, 634), (381, 379, 635, 637), (380, 382, 638, 636), (383, 381, 637, 639), (382, 384, 640, 638), (385, 383, 639, 641), (384, 386, 642, 640), (387, 385, 641, 643), (386, 388, 644, 642), (389, 387, 643, 645), (388, 390, 646, 644), (391, 389, 645, 647), (390, 392, 648, 646), (393, 391, 647, 649), (392, 394, 650, 648), (395, 393, 649, 651), (394, 396, 652, 650), (397, 395, 651, 653), (396, 398, 654, 652), (399, 397, 653, 655), (398, 400, 656, 654), (401, 399, 655, 657), (400, 402, 658, 656), (403, 401, 657, 659), (402, 404, 660, 658), (405, 403, 659, 661), (404, 406, 662, 660), (407, 405, 661, 663), (406, 408, 664, 662), (409, 407, 663, 665), (408, 410, 666, 664), (411, 409, 665, 667), (410, 412, 668, 666), (413, 411, 667, 669), (412, 414, 670, 668), (415, 413, 669, 671), (414, 416, 672, 670), (417, 415, 671, 673), (416, 418, 674, 672), (419, 417, 673, 675), (418, 420, 676, 674), (421, 419, 675, 677), (420, 422, 678, 676), (423, 421, 677, 679), (422, 424, 680, 678), (425, 423, 679, 681), (424, 426, 682, 680), (427, 425, 681, 683), (426, 428, 684, 682), (429, 427, 683, 685), (428, 430, 686, 684), (431, 429, 685, 687), (430, 432, 688, 686), (433, 431, 687, 689), (432, 434, 690, 688), (435, 433, 689, 691), (434, 436, 692, 690), (437, 435, 691, 693), (436, 438, 694, 692), (439, 437, 693, 695), (438, 440, 696, 694), (441, 439, 695, 697), (440, 442, 698, 696), (443, 441, 697, 699), (442, 444, 700, 698), (445, 443, 699, 701), (444, 446, 702, 700), (447, 445, 701, 703), (446, 448, 704, 702), (449, 447, 703, 705), (448, 450, 706, 704), (451, 449, 705, 707), (450, 452, 708, 706), (453, 451, 707, 709), (452, 454, 710, 708), (455, 453, 709, 711), (454, 456, 712, 710), (457, 455, 711, 713), (456, 458, 714, 712), (459, 457, 713, 715), (458, 460, 716, 714), (461, 459, 715, 717), (460, 462, 718, 716), (463, 461, 717, 719), (462, 464, 720, 718), (465, 463, 719, 721), (464, 466, 722, 720), (467, 465, 721, 723), (466, 468, 724, 722), (469, 467, 723, 725), (468, 470, 726, 724), (471, 469, 725, 727), (470, 472, 728, 726), (473, 471, 727, 729), (472, 474, 730, 728), (475, 473, 729, 731), (474, 476, 732, 730), (477, 475, 731, 733), (476, 478, 734, 732), (479, 477, 733, 735), (478, 480, 736, 734), (481, 479, 735, 737), (480, 482, 738, 736), (483, 481, 737, 739), (482, 484, 740, 738), (485, 483, 739, 741), (484, 486, 742, 740), (487, 485, 741, 743), (486, 488, 744, 742), (489, 487, 743, 745), (488, 490, 746, 744), (491, 489, 745, 747), (490, 492, 748, 746), (493, 491, 747, 749), (492, 494, 750, 748), (495, 493, 749, 751), (494, 496, 752, 750), (497, 495, 751, 753), (496, 498, 754, 752), (499, 497, 753, 755), (498, 500, 756, 754), (501, 499, 755, 757), (500, 502, 758, 756), (503, 501, 757, 759), (502, 504, 760, 758), (505, 503, 759, 761), (504, 506, 762, 760), (507, 505, 761, 763), (506, 508, 764, 762), (509, 507, 763, 765), (508, 510, 766, 764), (511, 509, 765, 767), (510, 512, 768, 766), (513, 511, 767, 769), (512, 258, 514, 768), (259, 513, 769, 515)])
me_cylinder_001.polygons.foreach_set('material_index', [1, 1, 1, 1, 1, 1, 1, 1, 1, 1, 1, 1, 1, 1, 1, 1, 1, 1, 1, 1, 1, 1, 1, 1, 1, 1, 1, 1, 1, 1, 1, 1, 1, 1, 1, 1, 1, 1, 1, 1, 1, 1, 1, 1, 1, 1, 1, 1, 1, 1, 1, 1, 1, 1, 1, 1, 1, 1, 1, 1, 1, 1, 1, 1, 1, 1, 1, 1, 1, 1, 1, 1, 1, 1, 1, 1, 1, 1, 1, 1, 1, 1, 1, 1, 1, 1, 1, 1, 1, 1, 1, 1, 1, 1, 1, 1, 1, 1, 1, 1, 1, 1, 1, 1, 1, 1, 1, 1, 1, 1, 1, 1, 1, 1, 1, 1, 1, 1, 1, 1, 1, 1, 1, 1, 1, 1, 1, 1, 1, 1, 1, 1, 1, 1, 1, 1, 1, 1, 1, 1, 1, 1, 1, 1, 1, 1, 1, 1, 1, 1, 1, 1, 1, 1, 1, 1, 1, 1, 1, 1, 1, 1, 1, 1, 1, 1, 1, 1, 1, 1, 1, 1, 1, 1, 1, 1, 1, 1, 1, 1, 1, 1, 1, 1, 1, 1, 1, 1, 1, 1, 1, 1, 1, 1, 1, 1, 1, 1, 1, 1, 1, 1, 1, 1, 1, 1, 1, 1, 1, 1, 1, 1, 1, 1, 1, 1, 1, 1, 1, 1, 1, 1, 1, 1, 1, 1, 1, 1, 1, 1, 1, 1, 1, 1, 1, 1, 1, 1, 1, 1, 1, 1, 1, 1, 1, 1, 1, 1, 1, 1, 1, 1, 1, 1, 1, 1, 1, 1, 1, 1, 1, 1, 1, 1, 1, 1, 1, 1, 1, 1, 1, 1, 1, 1, 1, 1, 1, 1, 1, 1, 1, 1, 1, 1, 1, 1, 1, 1, 1, 1, 1, 1, 1, 1, 1, 1, 1, 1, 1, 1, 1, 1, 1, 1, 1, 1, 1, 1, 1, 1, 1, 1, 1, 1, 1, 1, 1, 1, 1, 1, 1, 1, 1, 1, 1, 1, 1, 1, 1, 1, 1, 1, 1, 1, 1, 1, 1, 1, 1, 1, 1, 1, 1, 1, 1, 1, 1, 1, 1, 1, 1, 1, 1, 1, 1, 1, 1, 1, 1, 1, 1, 1, 1, 1, 1, 1, 1, 1, 1, 1, 1, 1, 1, 1, 1, 1, 1, 1, 1, 1, 1, 1, 1, 1, 0, 0, 0, 0, 0, 0, 0, 0, 0, 0, 0, 0, 0, 0, 0, 0, 0, 0, 0, 0, 0, 0, 0, 0, 0, 0, 0, 0, 0, 0, 0, 0, 0, 0, 0, 0, 0, 0, 0, 0, 0, 0, 0, 0, 0, 0, 0, 0, 0, 0, 0, 0, 0, 0, 0, 0, 0, 0, 0, 0, 0, 0, 0, 0, 0, 0, 0, 0, 0, 0, 0, 0, 0, 0, 0, 0, 0, 0, 0, 0, 0, 0, 0, 0, 0, 0, 0, 0, 0, 0, 0, 0, 0, 0, 0, 0, 0, 0, 0, 0, 0, 0, 0, 0, 0, 0, 0, 0, 0, 0, 0, 0, 0, 0, 0, 0, 0, 0, 0, 0, 0, 0, 0, 0, 0, 0, 0, 0, 0, 0, 0, 0, 0, 0, 0, 0, 0, 0, 0, 0, 0, 0, 0, 0, 0, 0, 0, 0, 0, 0, 0, 0, 0, 0, 0, 0, 0, 0, 0, 0, 0, 0, 0, 0, 0, 0, 0, 0, 0, 0, 0, 0, 0, 0, 0, 0, 0, 0, 0, 0, 0, 0, 0, 0, 0, 0, 0, 0, 0, 0, 0, 0, 0, 0, 0, 0, 0, 0, 0, 0, 0, 0, 0, 0, 0, 0, 0, 0, 0, 0, 0, 0, 0, 0, 0, 0, 0, 0, 0, 0, 0, 0, 0, 0, 0, 0, 0, 0, 0, 0, 0, 0, 0, 0, 0, 0, 0, 0, 0, 0, 0, 0, 0, 0, 0, 0, 0, 0, 0, 0, 0, 0, 0, 0, 0, 0, 0, 0, 0, 0, 0, 0, 0, 0, 0, 0, 0, 0, 0, 0, 0, 0, 0, 0, 0, 0, 0, 0, 0, 0, 0, 0, 0, 0, 0, 0, 0, 0, 0, 0, 0, 0, 0, 0, 0, 0, 0, 0, 0, 0, 0, 0, 0, 0, 0, 0, 0, 0, 0, 0, 0, 0, 0, 0, 0, 0, 0, 0, 0, 0, 0, 0, 0, 0, 0, 0, 0, 0, 0, 0, 0, 0, 0, 0, 0, 0, 0, 0, 0, 0, 0, 0, 0, 0, 0, 0, 0, 0, 0, 0, 0, 0, 0, 0, 0, 0, 0, 0, 0, 0, 0, 0, 0, 0, 0, 0, 0, 0, 0, 0, 0, 0, 0, 0, 0, 0, 0, 0, 0, 0, 0, 0, 0, 0, 0, 0, 0, 0, 0, 0, 0, 0, 0, 0, 0, 0, 0, 0, 0, 0, 0, 0, 0, 0, 0, 0, 0, 0, 0, 0, 0, 0, 0, 0, 0, 0, 0, 0, 0, 0, 0, 0, 0, 0, 0, 0, 0, 0, 0, 0, 0, 0, 0, 0, 0, 0, 0, 0, 0, 0, 0, 0, 0, 0, 0, 0, 0, 0, 0, 0, 0, 0, 0, 0, 0, 0, 0, 0, 0, 0, 0, 0, 0, 0, 0, 0, 0, 0, 0, 0, 0, 0, 0, 0, 0, 0, 0, 0, 0, 0, 0, 0, 0, 0, 0, 0, 0, 0, 0, 0, 0, 0, 0, 0, 0, 0, 0, 0, 0, 0, 0, 0, 0, 0, 0, 0, 0, 0, 0, 0, 0, 0])
me_cylinder_001.materials.append(mat_border)
me_cylinder_001.materials.append(mat_petri)
me_cylinder_001.use_remesh_preserve_volume = False
me_cylinder_001.use_remesh_preserve_attributes = False
me_cylinder_001.use_mirror_vertex_groups = False
me_cylinder_001.update()

# ---- objects
ob_petri = bpy.data.objects.new('Petri', me_cylinder_001)

# ---- transforms, parenting, visibility, modifiers, constraints
ob_petri.location = (0.0, 0.0, 0.0)
ob_petri.lineart.crease_threshold = 0.0

# ---- collection membership
col_collection_1.objects.link(ob_petri)

# ---- scene / render settings (as saved in the file)
scene.frame_start = 1; scene.frame_end = 250; scene.frame_set(1)
scene.render.engine = 'CYCLES'
scene.render.resolution_percentage = 50
scene.render.dither_intensity = 0.0
scene.cycles.use_denoising = False
scene.cycles.samples = 128
scene.cycles.sampling_pattern = 'TABULATED_SOBOL'
scene.cycles.use_adaptive_sampling = False
scene.cycles.use_light_tree = False
scene.cycles.blur_glossy = 0.0
scene.cycles.max_bounces = 6
scene.cycles.transmission_bounces = 4
scene.cycles.sample_clamp_indirect = 0.0
scene.view_settings.view_transform = 'Filmic'
bpy.context.view_layer.update()

# ---- added for rendering (the .blend has no active camera): camera
cam_auto = bpy.data.cameras.new('AutoCamera')
cam_auto.lens = 50.0
cam_auto.sensor_width = 36.0
cam_auto.clip_end = 1000.0
ob_auto_camera = bpy.data.objects.new('AutoCamera', cam_auto)
scene.collection.objects.link(ob_auto_camera)
ob_auto_camera.location = (2.62346, -3.14816, 2.09877)
ob_auto_camera.rotation_euler = (1.09748, -7.21219e-08, 0.694738)
scene.camera = ob_auto_camera
bpy.context.view_layer.update()
